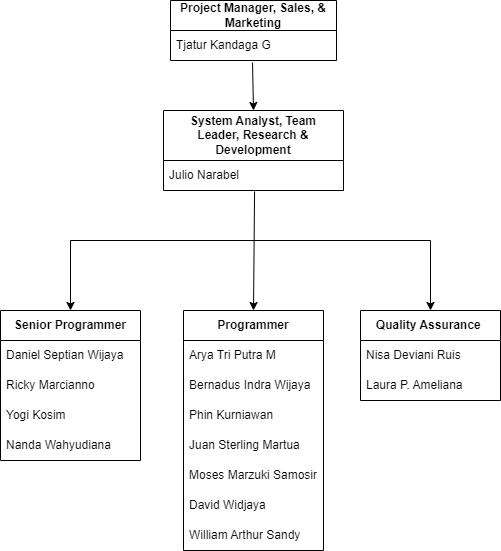

The diagram above was exported from draw.io. Its source (the exported page's mxGraphModel, read from the mxfile embedded in the PNG):
<mxGraphModel dx="1050" dy="557" grid="1" gridSize="10" guides="1" tooltips="1" connect="1" arrows="1" fold="1" page="1" pageScale="1" pageWidth="827" pageHeight="1169" math="0" shadow="0">
  <root>
    <mxCell id="0" />
    <mxCell id="1" parent="0" />
    <mxCell id="MggI2GGjUOYZdeYjTMvi-4" value="&lt;b&gt;Project Manager, Sales, &amp;amp; Marketing&lt;/b&gt;" style="swimlane;fontStyle=0;childLayout=stackLayout;horizontal=1;startSize=30;horizontalStack=0;resizeParent=1;resizeParentMax=0;resizeLast=0;collapsible=1;marginBottom=0;whiteSpace=wrap;html=1;" parent="1" vertex="1">
      <mxGeometry x="300" y="90" width="166" height="60" as="geometry" />
    </mxCell>
    <mxCell id="MggI2GGjUOYZdeYjTMvi-5" value="Tjatur Kandaga G" style="text;strokeColor=none;fillColor=none;align=left;verticalAlign=middle;spacingLeft=4;spacingRight=4;overflow=hidden;points=[[0,0.5],[1,0.5]];portConstraint=eastwest;rotatable=0;whiteSpace=wrap;html=1;" parent="MggI2GGjUOYZdeYjTMvi-4" vertex="1">
      <mxGeometry y="30" width="166" height="30" as="geometry" />
    </mxCell>
    <mxCell id="MggI2GGjUOYZdeYjTMvi-8" value="&lt;b&gt;System Analyst, Team&lt;br/&gt;Leader, Research &amp;amp; Development&lt;/b&gt;" style="swimlane;fontStyle=0;childLayout=stackLayout;horizontal=1;startSize=50;horizontalStack=0;resizeParent=1;resizeParentMax=0;resizeLast=0;collapsible=1;marginBottom=0;whiteSpace=wrap;html=1;" parent="1" vertex="1">
      <mxGeometry x="293" y="200" width="180" height="80" as="geometry" />
    </mxCell>
    <mxCell id="MggI2GGjUOYZdeYjTMvi-9" value="Julio Narabel" style="text;strokeColor=none;fillColor=none;align=left;verticalAlign=middle;spacingLeft=4;spacingRight=4;overflow=hidden;points=[[0,0.5],[1,0.5]];portConstraint=eastwest;rotatable=0;whiteSpace=wrap;html=1;" parent="MggI2GGjUOYZdeYjTMvi-8" vertex="1">
      <mxGeometry y="50" width="180" height="30" as="geometry" />
    </mxCell>
    <mxCell id="MggI2GGjUOYZdeYjTMvi-12" value="" style="endArrow=classic;html=1;rounded=0;exitX=0.494;exitY=1.067;exitDx=0;exitDy=0;exitPerimeter=0;entryX=0.5;entryY=0;entryDx=0;entryDy=0;" parent="1" source="MggI2GGjUOYZdeYjTMvi-5" target="MggI2GGjUOYZdeYjTMvi-8" edge="1">
      <mxGeometry width="50" height="50" relative="1" as="geometry">
        <mxPoint x="350" y="240" as="sourcePoint" />
        <mxPoint x="400" y="190" as="targetPoint" />
      </mxGeometry>
    </mxCell>
    <mxCell id="MggI2GGjUOYZdeYjTMvi-13" value="&lt;b&gt;Programmer&lt;/b&gt;" style="swimlane;fontStyle=0;childLayout=stackLayout;horizontal=1;startSize=30;horizontalStack=0;resizeParent=1;resizeParentMax=0;resizeLast=0;collapsible=1;marginBottom=0;whiteSpace=wrap;html=1;" parent="1" vertex="1">
      <mxGeometry x="313" y="400" width="140" height="240" as="geometry" />
    </mxCell>
    <mxCell id="MggI2GGjUOYZdeYjTMvi-15" value="Arya Tri Putra M" style="text;strokeColor=none;fillColor=none;align=left;verticalAlign=middle;spacingLeft=4;spacingRight=4;overflow=hidden;points=[[0,0.5],[1,0.5]];portConstraint=eastwest;rotatable=0;whiteSpace=wrap;html=1;" parent="MggI2GGjUOYZdeYjTMvi-13" vertex="1">
      <mxGeometry y="30" width="140" height="30" as="geometry" />
    </mxCell>
    <mxCell id="MggI2GGjUOYZdeYjTMvi-16" value="Bernadus Indra Wijaya" style="text;strokeColor=none;fillColor=none;align=left;verticalAlign=middle;spacingLeft=4;spacingRight=4;overflow=hidden;points=[[0,0.5],[1,0.5]];portConstraint=eastwest;rotatable=0;whiteSpace=wrap;html=1;" parent="MggI2GGjUOYZdeYjTMvi-13" vertex="1">
      <mxGeometry y="60" width="140" height="30" as="geometry" />
    </mxCell>
    <mxCell id="MggI2GGjUOYZdeYjTMvi-28" value="Phin Kurniawan" style="text;strokeColor=none;fillColor=none;align=left;verticalAlign=middle;spacingLeft=4;spacingRight=4;overflow=hidden;points=[[0,0.5],[1,0.5]];portConstraint=eastwest;rotatable=0;whiteSpace=wrap;html=1;" parent="MggI2GGjUOYZdeYjTMvi-13" vertex="1">
      <mxGeometry y="90" width="140" height="30" as="geometry" />
    </mxCell>
    <mxCell id="MggI2GGjUOYZdeYjTMvi-29" value="Juan Sterling Martua" style="text;strokeColor=none;fillColor=none;align=left;verticalAlign=middle;spacingLeft=4;spacingRight=4;overflow=hidden;points=[[0,0.5],[1,0.5]];portConstraint=eastwest;rotatable=0;whiteSpace=wrap;html=1;" parent="MggI2GGjUOYZdeYjTMvi-13" vertex="1">
      <mxGeometry y="120" width="140" height="30" as="geometry" />
    </mxCell>
    <mxCell id="MggI2GGjUOYZdeYjTMvi-30" value="Moses Marzuki Samosir" style="text;strokeColor=none;fillColor=none;align=left;verticalAlign=middle;spacingLeft=4;spacingRight=4;overflow=hidden;points=[[0,0.5],[1,0.5]];portConstraint=eastwest;rotatable=0;whiteSpace=wrap;html=1;" parent="MggI2GGjUOYZdeYjTMvi-13" vertex="1">
      <mxGeometry y="150" width="140" height="30" as="geometry" />
    </mxCell>
    <mxCell id="tLYEI-zuvvt5s7T7QjIO-2" value="David Widjaya" style="text;strokeColor=none;fillColor=none;align=left;verticalAlign=middle;spacingLeft=4;spacingRight=4;overflow=hidden;points=[[0,0.5],[1,0.5]];portConstraint=eastwest;rotatable=0;whiteSpace=wrap;html=1;" parent="MggI2GGjUOYZdeYjTMvi-13" vertex="1">
      <mxGeometry y="180" width="140" height="30" as="geometry" />
    </mxCell>
    <mxCell id="tLYEI-zuvvt5s7T7QjIO-3" value="William Arthur Sandy" style="text;strokeColor=none;fillColor=none;align=left;verticalAlign=middle;spacingLeft=4;spacingRight=4;overflow=hidden;points=[[0,0.5],[1,0.5]];portConstraint=eastwest;rotatable=0;whiteSpace=wrap;html=1;" parent="MggI2GGjUOYZdeYjTMvi-13" vertex="1">
      <mxGeometry y="210" width="140" height="30" as="geometry" />
    </mxCell>
    <mxCell id="MggI2GGjUOYZdeYjTMvi-17" value="&lt;b&gt;Quality Assurance&amp;nbsp;&lt;/b&gt;" style="swimlane;fontStyle=0;childLayout=stackLayout;horizontal=1;startSize=30;horizontalStack=0;resizeParent=1;resizeParentMax=0;resizeLast=0;collapsible=1;marginBottom=0;whiteSpace=wrap;html=1;" parent="1" vertex="1">
      <mxGeometry x="490" y="400" width="140" height="90" as="geometry" />
    </mxCell>
    <mxCell id="MggI2GGjUOYZdeYjTMvi-18" value="Nisa Deviani Ruis&amp;nbsp; &amp;nbsp; &amp;nbsp; &amp;nbsp; &amp;nbsp;&amp;nbsp;" style="text;strokeColor=none;fillColor=none;align=left;verticalAlign=middle;spacingLeft=4;spacingRight=4;overflow=hidden;points=[[0,0.5],[1,0.5]];portConstraint=eastwest;rotatable=0;whiteSpace=wrap;html=1;" parent="MggI2GGjUOYZdeYjTMvi-17" vertex="1">
      <mxGeometry y="30" width="140" height="30" as="geometry" />
    </mxCell>
    <mxCell id="tLYEI-zuvvt5s7T7QjIO-4" value="Laura P. Ameliana " style="text;strokeColor=none;fillColor=none;align=left;verticalAlign=middle;spacingLeft=4;spacingRight=4;overflow=hidden;points=[[0,0.5],[1,0.5]];portConstraint=eastwest;rotatable=0;whiteSpace=wrap;html=1;" parent="MggI2GGjUOYZdeYjTMvi-17" vertex="1">
      <mxGeometry y="60" width="140" height="30" as="geometry" />
    </mxCell>
    <mxCell id="MggI2GGjUOYZdeYjTMvi-21" value="&lt;b&gt;Senior Programmer&lt;/b&gt;" style="swimlane;fontStyle=0;childLayout=stackLayout;horizontal=1;startSize=30;horizontalStack=0;resizeParent=1;resizeParentMax=0;resizeLast=0;collapsible=1;marginBottom=0;whiteSpace=wrap;html=1;" parent="1" vertex="1">
      <mxGeometry x="130" y="400" width="140" height="150" as="geometry" />
    </mxCell>
    <mxCell id="MggI2GGjUOYZdeYjTMvi-22" value="Daniel Septian Wijaya" style="text;strokeColor=none;fillColor=none;align=left;verticalAlign=middle;spacingLeft=4;spacingRight=4;overflow=hidden;points=[[0,0.5],[1,0.5]];portConstraint=eastwest;rotatable=0;whiteSpace=wrap;html=1;" parent="MggI2GGjUOYZdeYjTMvi-21" vertex="1">
      <mxGeometry y="30" width="140" height="30" as="geometry" />
    </mxCell>
    <mxCell id="MggI2GGjUOYZdeYjTMvi-23" value="Ricky Marcianno" style="text;strokeColor=none;fillColor=none;align=left;verticalAlign=middle;spacingLeft=4;spacingRight=4;overflow=hidden;points=[[0,0.5],[1,0.5]];portConstraint=eastwest;rotatable=0;whiteSpace=wrap;html=1;" parent="MggI2GGjUOYZdeYjTMvi-21" vertex="1">
      <mxGeometry y="60" width="140" height="30" as="geometry" />
    </mxCell>
    <mxCell id="MggI2GGjUOYZdeYjTMvi-24" value="Yogi Kosim" style="text;strokeColor=none;fillColor=none;align=left;verticalAlign=middle;spacingLeft=4;spacingRight=4;overflow=hidden;points=[[0,0.5],[1,0.5]];portConstraint=eastwest;rotatable=0;whiteSpace=wrap;html=1;" parent="MggI2GGjUOYZdeYjTMvi-21" vertex="1">
      <mxGeometry y="90" width="140" height="30" as="geometry" />
    </mxCell>
    <mxCell id="MggI2GGjUOYZdeYjTMvi-25" value="Nanda Wahyudiana" style="text;strokeColor=none;fillColor=none;align=left;verticalAlign=middle;spacingLeft=4;spacingRight=4;overflow=hidden;points=[[0,0.5],[1,0.5]];portConstraint=eastwest;rotatable=0;whiteSpace=wrap;html=1;" parent="MggI2GGjUOYZdeYjTMvi-21" vertex="1">
      <mxGeometry y="120" width="140" height="30" as="geometry" />
    </mxCell>
    <mxCell id="MggI2GGjUOYZdeYjTMvi-31" value="" style="endArrow=classic;html=1;rounded=0;exitX=0.506;exitY=1.033;exitDx=0;exitDy=0;exitPerimeter=0;entryX=0.5;entryY=0;entryDx=0;entryDy=0;" parent="1" source="MggI2GGjUOYZdeYjTMvi-9" target="MggI2GGjUOYZdeYjTMvi-13" edge="1">
      <mxGeometry width="50" height="50" relative="1" as="geometry">
        <mxPoint x="370" y="340" as="sourcePoint" />
        <mxPoint x="420" y="290" as="targetPoint" />
      </mxGeometry>
    </mxCell>
    <mxCell id="MggI2GGjUOYZdeYjTMvi-32" value="" style="endArrow=none;html=1;rounded=0;" parent="1" edge="1">
      <mxGeometry width="50" height="50" relative="1" as="geometry">
        <mxPoint x="200" y="330" as="sourcePoint" />
        <mxPoint x="390" y="330" as="targetPoint" />
      </mxGeometry>
    </mxCell>
    <mxCell id="MggI2GGjUOYZdeYjTMvi-33" value="" style="endArrow=classic;html=1;rounded=0;entryX=0.5;entryY=0;entryDx=0;entryDy=0;" parent="1" target="MggI2GGjUOYZdeYjTMvi-21" edge="1">
      <mxGeometry width="50" height="50" relative="1" as="geometry">
        <mxPoint x="200" y="330" as="sourcePoint" />
        <mxPoint x="180" y="300" as="targetPoint" />
      </mxGeometry>
    </mxCell>
    <mxCell id="MggI2GGjUOYZdeYjTMvi-34" value="" style="endArrow=none;html=1;rounded=0;" parent="1" edge="1">
      <mxGeometry width="50" height="50" relative="1" as="geometry">
        <mxPoint x="380" y="330" as="sourcePoint" />
        <mxPoint x="560" y="330" as="targetPoint" />
      </mxGeometry>
    </mxCell>
    <mxCell id="MggI2GGjUOYZdeYjTMvi-35" value="" style="endArrow=classic;html=1;rounded=0;entryX=0.5;entryY=0;entryDx=0;entryDy=0;" parent="1" target="MggI2GGjUOYZdeYjTMvi-17" edge="1">
      <mxGeometry width="50" height="50" relative="1" as="geometry">
        <mxPoint x="560" y="330" as="sourcePoint" />
        <mxPoint x="620" y="330" as="targetPoint" />
      </mxGeometry>
    </mxCell>
  </root>
</mxGraphModel>